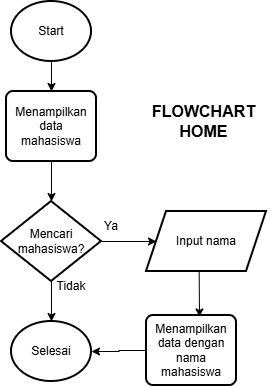

The diagram above was exported from draw.io. Its source (the exported page's mxGraphModel, read from the mxfile embedded in the PNG):
<mxGraphModel dx="946" dy="597" grid="1" gridSize="10" guides="1" tooltips="1" connect="1" arrows="1" fold="1" page="1" pageScale="1" pageWidth="827" pageHeight="1169" math="0" shadow="0">
  <root>
    <mxCell id="0" />
    <mxCell id="1" parent="0" />
    <mxCell id="qdM7F_oXRIvSZQhSM8ME-2" parent="1" style="strokeWidth=2;html=1;shape=mxgraph.flowchart.start_2;whiteSpace=wrap;" value="Start" vertex="1">
      <mxGeometry height="60" width="80" x="291" y="230" as="geometry" />
    </mxCell>
    <mxCell id="qdM7F_oXRIvSZQhSM8ME-5" parent="1" style="rounded=1;whiteSpace=wrap;html=1;absoluteArcSize=1;arcSize=14;strokeWidth=2;" value="Menampilkan data &lt;br&gt;mahasiswa" vertex="1">
      <mxGeometry height="70" width="90" x="286" y="320" as="geometry" />
    </mxCell>
    <mxCell id="qdM7F_oXRIvSZQhSM8ME-7" edge="1" parent="1" source="qdM7F_oXRIvSZQhSM8ME-2" style="endArrow=classic;html=1;rounded=0;exitX=0.5;exitY=1;exitDx=0;exitDy=0;exitPerimeter=0;entryX=0.5;entryY=0;entryDx=0;entryDy=0;" target="qdM7F_oXRIvSZQhSM8ME-5" value="">
      <mxGeometry height="50" relative="1" width="50" as="geometry">
        <mxPoint x="331" y="480" as="sourcePoint" />
        <mxPoint x="381" y="430" as="targetPoint" />
      </mxGeometry>
    </mxCell>
    <mxCell id="qdM7F_oXRIvSZQhSM8ME-8" parent="1" style="strokeWidth=2;html=1;shape=mxgraph.flowchart.decision;whiteSpace=wrap;" value="Mencari&lt;div&gt;mahasiswa?&lt;/div&gt;" vertex="1">
      <mxGeometry height="80" width="100" x="281" y="430" as="geometry" />
    </mxCell>
    <mxCell id="qdM7F_oXRIvSZQhSM8ME-9" edge="1" parent="1" source="qdM7F_oXRIvSZQhSM8ME-5" style="endArrow=classic;html=1;rounded=0;exitX=0.5;exitY=1;exitDx=0;exitDy=0;entryX=0.5;entryY=0;entryDx=0;entryDy=0;entryPerimeter=0;" target="qdM7F_oXRIvSZQhSM8ME-8" value="">
      <mxGeometry height="50" relative="1" width="50" as="geometry">
        <mxPoint x="331" y="300" as="sourcePoint" />
        <mxPoint x="331" y="330" as="targetPoint" />
      </mxGeometry>
    </mxCell>
    <mxCell id="qdM7F_oXRIvSZQhSM8ME-10" edge="1" parent="1" source="qdM7F_oXRIvSZQhSM8ME-8" style="endArrow=classic;html=1;rounded=0;exitX=0.5;exitY=1;exitDx=0;exitDy=0;exitPerimeter=0;entryX=0.5;entryY=0;entryDx=0;entryDy=0;entryPerimeter=0;" target="qdM7F_oXRIvSZQhSM8ME-11" value="">
      <mxGeometry height="50" relative="1" width="50" as="geometry">
        <mxPoint x="411" y="440" as="sourcePoint" />
        <mxPoint x="341" y="550" as="targetPoint" />
      </mxGeometry>
    </mxCell>
    <mxCell id="qdM7F_oXRIvSZQhSM8ME-11" parent="1" style="strokeWidth=2;html=1;shape=mxgraph.flowchart.start_2;whiteSpace=wrap;" value="Selesai" vertex="1">
      <mxGeometry height="60" width="80" x="291" y="550" as="geometry" />
    </mxCell>
    <mxCell id="qdM7F_oXRIvSZQhSM8ME-12" parent="1" style="text;html=1;whiteSpace=wrap;strokeColor=none;fillColor=none;align=center;verticalAlign=middle;rounded=0;" value="Tidak" vertex="1">
      <mxGeometry height="30" width="60" x="321" y="500" as="geometry" />
    </mxCell>
    <mxCell id="qdM7F_oXRIvSZQhSM8ME-15" parent="1" style="text;html=1;whiteSpace=wrap;strokeColor=none;fillColor=none;align=center;verticalAlign=middle;rounded=0;" value="Ya" vertex="1">
      <mxGeometry height="30" width="60" x="361" y="440" as="geometry" />
    </mxCell>
    <mxCell id="qdM7F_oXRIvSZQhSM8ME-17" parent="1" style="text;html=1;whiteSpace=wrap;strokeColor=none;fillColor=none;align=center;verticalAlign=middle;rounded=0;" value="&lt;b&gt;&lt;font style=&quot;font-size: 16px;&quot;&gt;FLOWCHART HOME&lt;/font&gt;&lt;/b&gt;" vertex="1">
      <mxGeometry height="80" width="139" x="414" y="310" as="geometry" />
    </mxCell>
    <mxCell id="qdM7F_oXRIvSZQhSM8ME-55" edge="1" parent="1" source="qdM7F_oXRIvSZQhSM8ME-50" style="edgeStyle=orthogonalEdgeStyle;rounded=0;orthogonalLoop=1;jettySize=auto;html=1;" target="qdM7F_oXRIvSZQhSM8ME-11" value="">
      <mxGeometry relative="1" as="geometry" />
    </mxCell>
    <mxCell id="qdM7F_oXRIvSZQhSM8ME-50" parent="1" style="rounded=1;whiteSpace=wrap;html=1;absoluteArcSize=1;arcSize=14;strokeWidth=2;" value="Menampilkan data dengan nama&lt;br&gt;mahasiswa" vertex="1">
      <mxGeometry height="70" width="90" x="426" y="544" as="geometry" />
    </mxCell>
    <mxCell id="qdM7F_oXRIvSZQhSM8ME-51" parent="1" style="shape=parallelogram;perimeter=parallelogramPerimeter;whiteSpace=wrap;html=1;fixedSize=1;strokeWidth=2;" value="Input nama" vertex="1">
      <mxGeometry height="60" width="120" x="426" y="440" as="geometry" />
    </mxCell>
    <mxCell id="qdM7F_oXRIvSZQhSM8ME-52" edge="1" parent="1" source="qdM7F_oXRIvSZQhSM8ME-8" style="endArrow=classic;html=1;rounded=0;exitX=1;exitY=0.5;exitDx=0;exitDy=0;exitPerimeter=0;entryX=0;entryY=0.5;entryDx=0;entryDy=0;" target="qdM7F_oXRIvSZQhSM8ME-51" value="">
      <mxGeometry height="50" relative="1" width="50" as="geometry">
        <mxPoint x="521" y="560" as="sourcePoint" />
        <mxPoint x="571" y="510" as="targetPoint" />
      </mxGeometry>
    </mxCell>
    <mxCell id="qdM7F_oXRIvSZQhSM8ME-53" edge="1" parent="1" source="qdM7F_oXRIvSZQhSM8ME-51" style="endArrow=classic;html=1;rounded=0;exitX=0.439;exitY=1.013;exitDx=0;exitDy=0;exitPerimeter=0;entryX=0.589;entryY=0.021;entryDx=0;entryDy=0;entryPerimeter=0;" target="qdM7F_oXRIvSZQhSM8ME-50" value="">
      <mxGeometry height="50" relative="1" width="50" as="geometry">
        <mxPoint x="521" y="560" as="sourcePoint" />
        <mxPoint x="571" y="510" as="targetPoint" />
      </mxGeometry>
    </mxCell>
  </root>
</mxGraphModel>